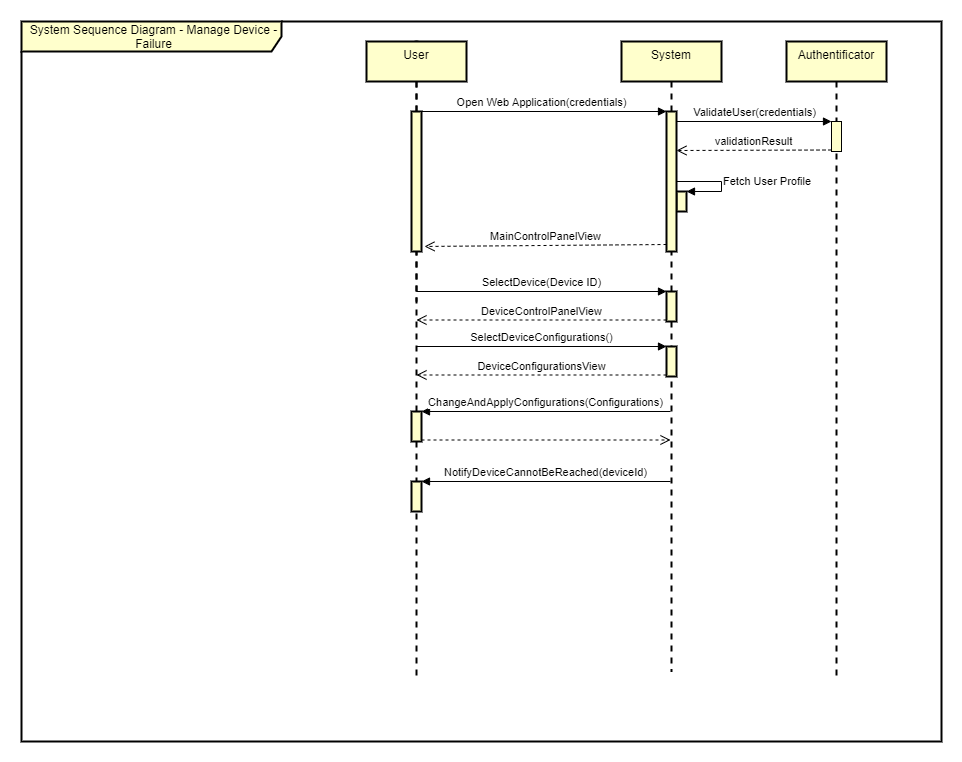

The diagram above was exported from draw.io. Its source (the exported page's mxGraphModel, read from the mxfile embedded in the PNG):
<mxGraphModel dx="1422" dy="832" grid="0" gridSize="10" guides="1" tooltips="1" connect="1" arrows="1" fold="1" page="1" pageScale="1" pageWidth="1169" pageHeight="827" math="0" shadow="0">
  <root>
    <mxCell id="0" />
    <mxCell id="1" parent="0" />
    <mxCell id="2" value="System Sequence Diagram - Manage Device - Failure" style="shape=umlFrame;whiteSpace=wrap;html=1;width=260;height=30;boundedLbl=1;verticalAlign=middle;align=center;spacingLeft=5;strokeColor=#000000;strokeWidth=2;fillColor=#FFFFCC;gradientColor=none;" vertex="1" parent="1">
      <mxGeometry x="80" y="880" width="920" height="720" as="geometry" />
    </mxCell>
    <mxCell id="3" value="System" style="shape=umlLifeline;perimeter=lifelinePerimeter;whiteSpace=wrap;html=1;container=1;collapsible=0;recursiveResize=0;outlineConnect=0;strokeColor=#000000;strokeWidth=2;fillColor=#FFFFCC;gradientColor=none;verticalAlign=top;" vertex="1" parent="1">
      <mxGeometry x="680" y="900" width="100" height="630" as="geometry" />
    </mxCell>
    <mxCell id="4" value="Open Web Application(credentials)" style="html=1;verticalAlign=bottom;endArrow=block;entryX=0;entryY=0;" edge="1" source="14" target="25" parent="1">
      <mxGeometry relative="1" as="geometry">
        <mxPoint x="500" y="970" as="sourcePoint" />
      </mxGeometry>
    </mxCell>
    <mxCell id="5" value="MainControlPanelView" style="html=1;verticalAlign=bottom;endArrow=open;dashed=1;endSize=8;exitX=0;exitY=0.95;entryX=1.3;entryY=0.964;entryDx=0;entryDy=0;entryPerimeter=0;" edge="1" source="25" target="26" parent="1">
      <mxGeometry relative="1" as="geometry">
        <mxPoint x="500" y="998.5" as="targetPoint" />
      </mxGeometry>
    </mxCell>
    <mxCell id="6" value="" style="html=1;points=[];perimeter=orthogonalPerimeter;strokeColor=#000000;strokeWidth=2;fillColor=#FFFFCC;gradientColor=none;verticalAlign=top;" vertex="1" parent="1">
      <mxGeometry x="725" y="1150" width="10" height="30" as="geometry" />
    </mxCell>
    <mxCell id="7" value="SelectDevice(Device ID)" style="html=1;verticalAlign=bottom;endArrow=block;entryX=0;entryY=0;" edge="1" source="14" target="6" parent="1">
      <mxGeometry relative="1" as="geometry">
        <mxPoint x="655" y="1030" as="sourcePoint" />
      </mxGeometry>
    </mxCell>
    <mxCell id="8" value="DeviceControlPanelView" style="html=1;verticalAlign=bottom;endArrow=open;dashed=1;endSize=8;exitX=0;exitY=0.95;" edge="1" source="6" target="14" parent="1">
      <mxGeometry relative="1" as="geometry">
        <mxPoint x="655" y="1106" as="targetPoint" />
      </mxGeometry>
    </mxCell>
    <mxCell id="9" value="" style="html=1;points=[];perimeter=orthogonalPerimeter;strokeColor=#000000;strokeWidth=2;fillColor=#FFFFCC;gradientColor=none;verticalAlign=top;" vertex="1" parent="1">
      <mxGeometry x="725" y="1205" width="10" height="30" as="geometry" />
    </mxCell>
    <mxCell id="10" value="SelectDeviceConfigurations()" style="html=1;verticalAlign=bottom;endArrow=block;entryX=0;entryY=0;" edge="1" source="14" target="9" parent="1">
      <mxGeometry relative="1" as="geometry">
        <mxPoint x="480" y="1090" as="sourcePoint" />
      </mxGeometry>
    </mxCell>
    <mxCell id="11" value="DeviceConfigurationsView" style="html=1;verticalAlign=bottom;endArrow=open;dashed=1;endSize=8;exitX=0;exitY=0.95;" edge="1" source="9" target="14" parent="1">
      <mxGeometry relative="1" as="geometry">
        <mxPoint x="655" y="1166" as="targetPoint" />
      </mxGeometry>
    </mxCell>
    <mxCell id="12" value="ChangeAndApplyConfigurations(Configurations)" style="html=1;verticalAlign=bottom;endArrow=block;entryX=1;entryY=0;" edge="1" source="3" target="15" parent="1">
      <mxGeometry relative="1" as="geometry">
        <mxPoint x="540" y="1260" as="sourcePoint" />
      </mxGeometry>
    </mxCell>
    <mxCell id="13" value="" style="html=1;verticalAlign=bottom;endArrow=open;dashed=1;endSize=8;exitX=1;exitY=0.95;" edge="1" source="15" target="3" parent="1">
      <mxGeometry relative="1" as="geometry">
        <mxPoint x="540" y="1317" as="targetPoint" />
      </mxGeometry>
    </mxCell>
    <mxCell id="14" value="" style="shape=umlLifeline;participant=umlActor;perimeter=lifelinePerimeter;whiteSpace=wrap;html=1;container=1;collapsible=0;recursiveResize=0;verticalAlign=top;spacingTop=36;outlineConnect=0;strokeColor=#000000;strokeWidth=2;fillColor=#FFFFCC;gradientColor=none;" vertex="1" parent="1">
      <mxGeometry x="465" y="900" width="20" height="640" as="geometry" />
    </mxCell>
    <mxCell id="15" value="" style="html=1;points=[];perimeter=orthogonalPerimeter;strokeColor=#000000;strokeWidth=2;fillColor=#FFFFCC;gradientColor=none;verticalAlign=top;" vertex="1" parent="1">
      <mxGeometry x="470" y="1270" width="10" height="30" as="geometry" />
    </mxCell>
    <mxCell id="16" value="" style="html=1;points=[];perimeter=orthogonalPerimeter;strokeColor=#000000;strokeWidth=2;fillColor=#FFFFCC;gradientColor=none;verticalAlign=top;" vertex="1" parent="1">
      <mxGeometry x="470" y="1340" width="10" height="30" as="geometry" />
    </mxCell>
    <mxCell id="17" value="NotifyDeviceCannotBeReached(deviceId)" style="html=1;verticalAlign=bottom;endArrow=block;entryX=1;entryY=0;" edge="1" source="3" target="16" parent="1">
      <mxGeometry relative="1" as="geometry">
        <mxPoint x="540" y="1360" as="sourcePoint" />
      </mxGeometry>
    </mxCell>
    <mxCell id="18" value="User" style="shape=umlLifeline;perimeter=lifelinePerimeter;whiteSpace=wrap;html=1;container=1;collapsible=0;recursiveResize=0;outlineConnect=0;strokeColor=#000000;strokeWidth=2;fillColor=#FFFFCC;gradientColor=none;verticalAlign=top;" vertex="1" parent="1">
      <mxGeometry x="425" y="900" width="100" height="260" as="geometry" />
    </mxCell>
    <mxCell id="19" value="" style="html=1;points=[];perimeter=orthogonalPerimeter;strokeColor=#000000;strokeWidth=2;fillColor=#FFFFCC;gradientColor=none;verticalAlign=top;" vertex="1" parent="1">
      <mxGeometry x="735" y="1050" width="10" height="20" as="geometry" />
    </mxCell>
    <mxCell id="20" value="Fetch User Profile" style="edgeStyle=orthogonalEdgeStyle;html=1;align=left;spacingLeft=2;endArrow=block;rounded=0;entryX=1;entryY=0;" edge="1" target="19" parent="1">
      <mxGeometry relative="1" as="geometry">
        <mxPoint x="730" y="1040" as="sourcePoint" />
        <Array as="points">
          <mxPoint x="780" y="1040" />
          <mxPoint x="780" y="1050" />
        </Array>
      </mxGeometry>
    </mxCell>
    <mxCell id="21" value="Authentificator" style="shape=umlLifeline;perimeter=lifelinePerimeter;whiteSpace=wrap;html=1;container=1;collapsible=0;recursiveResize=0;outlineConnect=0;strokeColor=#000000;strokeWidth=2;fillColor=#FFFFCC;gradientColor=none;verticalAlign=top;" vertex="1" parent="1">
      <mxGeometry x="845" y="900" width="100" height="640" as="geometry" />
    </mxCell>
    <mxCell id="22" value="" style="html=1;points=[];perimeter=orthogonalPerimeter;fillColor=#FFFFCC;" vertex="1" parent="1">
      <mxGeometry x="890" y="980" width="10" height="30" as="geometry" />
    </mxCell>
    <mxCell id="23" value="ValidateUser(credentials)" style="html=1;verticalAlign=bottom;endArrow=block;entryX=0;entryY=0;" edge="1" target="22" parent="1">
      <mxGeometry relative="1" as="geometry">
        <mxPoint x="735" y="980" as="sourcePoint" />
      </mxGeometry>
    </mxCell>
    <mxCell id="24" value="validationResult" style="html=1;verticalAlign=bottom;endArrow=open;dashed=1;endSize=8;exitX=0;exitY=0.95;entryX=1;entryY=0.39;entryDx=0;entryDy=0;entryPerimeter=0;" edge="1" source="22" parent="1">
      <mxGeometry relative="1" as="geometry">
        <mxPoint x="735" y="1009" as="targetPoint" />
      </mxGeometry>
    </mxCell>
    <mxCell id="25" value="" style="html=1;points=[];perimeter=orthogonalPerimeter;strokeColor=#000000;strokeWidth=2;fillColor=#FFFFCC;gradientColor=none;verticalAlign=top;" vertex="1" parent="1">
      <mxGeometry x="725" y="970" width="10" height="140" as="geometry" />
    </mxCell>
    <mxCell id="26" value="" style="html=1;points=[];perimeter=orthogonalPerimeter;strokeColor=#000000;strokeWidth=2;fillColor=#FFFFCC;gradientColor=none;verticalAlign=top;" vertex="1" parent="1">
      <mxGeometry x="470" y="970" width="10" height="140" as="geometry" />
    </mxCell>
  </root>
</mxGraphModel>